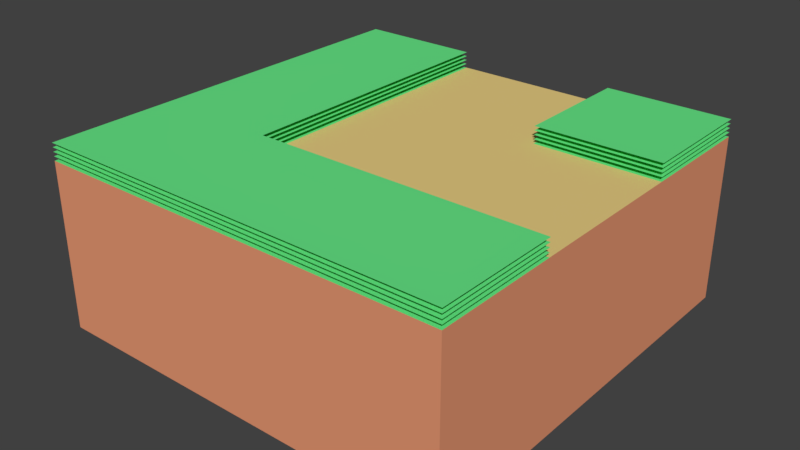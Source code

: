 # Source: RoadUpperRight.blend  (saved by Blender 2.79.0; exported with 4.5.12 LTS)
import bpy
from mathutils import Matrix  # noqa: F401  (used for matrix-valued properties, if any)

bpy.ops.wm.read_factory_settings(use_empty=True)
scene = bpy.context.scene
scene.name = 'Scene'

# ---- collections
col_collection_1 = bpy.data.collections.new('Collection 1'); scene.collection.children.link(col_collection_1)

# ---- materials (node trees are filled in below, after node groups)
mat_dirt_001 = bpy.data.materials.new('Dirt.001')
mat_dirt_001.alpha_threshold = 0.0
mat_dirt_001.use_transparent_shadow = False
mat_dirt_001.diffuse_color = (0.8, 0.3136, 0.1703, 1.0)
mat_dirt_001.roughness = 0.5
mat_dirt_001.line_color = (0.0, 0.0, 0.0, 1.0)
mat_grassblades_001 = bpy.data.materials.new('GrassBlades.001')
mat_grassblades_001.alpha_threshold = 0.0
mat_grassblades_001.use_transparent_shadow = False
mat_grassblades_001.diffuse_color = (0.1371, 0.8, 0.2439, 1.0)
mat_grassblades_001.roughness = 0.5
mat_road_001 = bpy.data.materials.new('Road.001')
mat_road_001.alpha_threshold = 0.0
mat_road_001.use_transparent_shadow = False
mat_road_001.diffuse_color = (0.8, 0.6045, 0.2222, 1.0)
mat_road_001.roughness = 0.5

# ---- material node trees

# ---- world
world_world = bpy.data.worlds.new('World'); scene.world = world_world
world_world.color = (0.05088, 0.05088, 0.05088)
world_world.use_sun_shadow = False
world_world.sun_shadow_jitter_overblur = 0.0
world_world.cycles.sampling_method = 'MANUAL'

# ---- meshes
me_cube_001 = bpy.data.meshes.new('Cube.001')
me_cube_001.from_pydata([(5.0, 2.0, -3.0), (-5.0, -5.0, -3.0), (-5.0, 5.0, -3.0), (5.0, 5.0, -3.0), (5.0, 2.0, 1.0), (-5.0, -5.0, 1.0), (-5.0, 5.0, 1.0), (5.0, 5.0, 1.0), (5.0, 2.0, 1.2), (-5.0, -5.0, 1.2), (-5.0, 5.0, 1.2), (5.0, 5.0, 1.2), (5.0, 5.0, 1.1), (-5.0, 5.0, 1.1), (-5.0, -5.0, 1.1), (5.0, 2.0, 1.1), (5.0, 5.0, 1.3), (-5.0, 5.0, 1.3), (-5.0, -5.0, 1.3), (5.0, 2.0, 1.3), (5.0, 5.0, 1.4), (-5.0, 5.0, 1.4), (-5.0, -5.0, 1.4), (5.0, 2.0, 1.4), (2.0, 2.0, 1.0), (-2.0, -2.0, 1.0), (-2.0, 5.0, 1.0), (2.0, 5.0, 1.0), (2.0, 2.0, 1.2), (-2.0, -2.0, 1.2), (-2.0, 5.0, 1.2), (2.0, 5.0, 1.2), (-2.0, 5.0, 1.1), (2.0, 5.0, 1.1), (2.0, 2.0, 1.1), (-2.0, -2.0, 1.1), (-2.0, 5.0, 1.3), (2.0, 5.0, 1.3), (2.0, 2.0, 1.3), (-2.0, -2.0, 1.3), (-2.0, 5.0, 1.4), (2.0, 5.0, 1.4), (2.0, 2.0, 1.4), (-2.0, -2.0, 1.4), (2.0, 5.0, -3.0), (-2.0, 5.0, -3.0), (5.0, -2.0, -3.0), (5.0, -2.0, 1.0), (5.0, -5.0, -3.0), (5.0, -5.0, 1.0), (5.0, -5.0, 1.2), (5.0, -5.0, 1.1), (5.0, -5.0, 1.3), (5.0, -5.0, 1.4), (5.0, -2.0, 1.2), (5.0, -2.0, 1.1), (5.0, -2.0, 1.3), (5.0, -2.0, 1.4)], [], [(3, 0, 46, 48, 1, 2, 45, 44), (46, 47, 49, 48), (1, 5, 6, 2), (2, 6, 26, 45), (4, 7, 27, 24), (8, 11, 31, 28), (15, 12, 33, 34), (19, 16, 37, 38), (4, 0, 3, 7), (23, 20, 41, 42), (43, 40, 21, 22), (39, 36, 17, 18), (35, 32, 13, 14), (29, 30, 10, 9), (25, 26, 6, 5), (24, 27, 26, 25), (44, 27, 7, 3), (45, 26, 27, 44), (4, 24, 25, 47), (0, 4, 47, 46), (5, 49, 47, 25), (5, 1, 48, 49), (29, 9, 50, 54), (43, 22, 53, 57), (39, 18, 52, 56), (35, 14, 51, 55)])
me_cube_001.polygons.foreach_set('material_index', [0, 0, 0, 0, 1, 1, 1, 1, 0, 1, 1, 1, 1, 1, 1, 2, 0, 0, 2, 0, 1, 0, 1, 1, 1, 1])
_uv = me_cube_001.uv_layers.new(name='UVMap')
_uv.uv.foreach_set('vector', [0.0, 0.0, 0.0, 0.0, 0.0, 0.0, 0.0, 0.0, 0.0, 0.0, 0.0, 0.0, 0.0, 0.0, 0.0, 0.0, 0.0, 0.0, 0.0, 0.0, 0.0, 0.0, 0.0, 0.0, 0.0, 0.0, 0.0, 0.0, 0.0, 0.0, 0.0, 0.0, 0.0, 0.0, 0.0, 0.0, 0.0, 0.0, 0.0, 0.0, 1.0, 1.0, 2.352e-07, 1.0, 1.568e-07, 0.6667, 1.0, 0.6667, 1.0, 1.0, 2.352e-07, 1.0, 1.568e-07, 0.6667, 1.0, 0.6667, 1.0, 1.0, 2.352e-07, 1.0, 1.568e-07, 0.6667, 1.0, 0.6667, 1.0, 1.0, 2.352e-07, 1.0, 1.568e-07, 0.6667, 1.0, 0.6667, 0.0, 0.0, 0.0, 0.0, 0.0, 0.0, 0.0, 0.0, 1.0, 1.0, 2.352e-07, 1.0, 1.568e-07, 0.6667, 1.0, 0.6667, 1.0, 0.3333, 7.842e-08, 0.3333, 0.0, 4.705e-07, 1.0, 0.0, 1.0, 0.3333, 7.842e-08, 0.3333, 0.0, 4.705e-07, 1.0, 0.0, 1.0, 0.3333, 7.842e-08, 0.3333, 0.0, 4.705e-07, 1.0, 0.0, 1.0, 0.3333, 7.842e-08, 0.3333, 0.0, 4.705e-07, 1.0, 0.0, 1.0, 0.3333, 7.842e-08, 0.3333, 0.0, 4.705e-07, 1.0, 0.0, 0.5, 0.5, 0.5, -1.0, 2.5, -1.0, 2.5, 2.5, 0.0, 0.0, 0.0, 0.0, 0.0, 0.0, 0.0, 0.0, 0.0, 0.0, 0.0, 0.0, 0.0, 0.0, 0.0, 0.0, 1.431e-06, 0.5, 1.5, 0.5, 3.5, 2.5, 1.431e-06, 2.5, 0.0, 0.0, 0.0, 0.0, 0.0, 0.0, 0.0, 0.0, 1.0, 0.0, 0.0, 0.0, 0.0, 0.0, 1.0, 0.3333, 1.0, 0.0, 0.0, 0.0, 0.0, 0.0, 0.0, 0.0, 1.0, 0.3333, 1.0, 0.0, 1.0, 0.0, 1.0, 0.3333, 1.0, 0.3333, 1.0, 0.0, 1.0, 0.0, 1.0, 0.3333, 1.0, 0.3333, 1.0, 0.0, 1.0, 0.0, 1.0, 0.3333, 1.0, 0.3333, 1.0, 0.0, 1.0, 0.0, 1.0, 0.3333])
_ca = me_cube_001.color_attributes.new('Col', 'BYTE_COLOR', 'CORNER')
_ca.data.foreach_set('color', [1.0, 1.0, 1.0, 1.0, 1.0, 1.0, 1.0, 1.0, 1.0, 1.0, 1.0, 1.0, 1.0, 1.0, 1.0, 1.0, 1.0, 1.0, 1.0, 1.0, 1.0, 1.0, 1.0, 1.0, 1.0, 1.0, 1.0, 1.0, 1.0, 1.0, 1.0, 1.0, 1.0, 1.0, 1.0, 1.0, 1.0, 1.0, 1.0, 1.0, 1.0, 1.0, 1.0, 1.0, 1.0, 1.0, 1.0, 1.0, 1.0, 1.0, 1.0, 1.0, 1.0, 1.0, 1.0, 1.0, 1.0, 1.0, 1.0, 1.0, 1.0, 1.0, 1.0, 1.0, 1.0, 1.0, 1.0, 1.0, 1.0, 1.0, 1.0, 1.0, 1.0, 1.0, 1.0, 1.0, 1.0, 1.0, 1.0, 1.0, 1.0, 1.0, 1.0, 1.0, 1.0, 1.0, 1.0, 1.0, 1.0, 1.0, 1.0, 1.0, 1.0, 1.0, 1.0, 1.0, 0.3185, 0.3185, 0.3185, 1.0, 0.3185, 0.3185, 0.3185, 1.0, 0.3185, 0.3185, 0.3185, 1.0, 0.3185, 0.3185, 0.3185, 1.0, 0.6038, 0.6038, 0.6038, 1.0, 0.6038, 0.6038, 0.6038, 1.0, 0.6038, 0.6038, 0.6038, 1.0, 0.6038, 0.6038, 0.6038, 1.0, 0.1329, 0.1329, 0.1329, 1.0, 0.1329, 0.1329, 0.1329, 1.0, 0.1329, 0.1329, 0.1329, 1.0, 0.1329, 0.1329, 0.1329, 1.0, 1.0, 1.0, 1.0, 1.0, 1.0, 1.0, 1.0, 1.0, 1.0, 1.0, 1.0, 1.0, 1.0, 1.0, 1.0, 1.0, 0.0331, 0.0331, 0.0331, 1.0, 0.0331, 0.0331, 0.0331, 1.0, 0.0331, 0.0331, 0.0331, 1.0, 0.0331, 0.0331, 0.0331, 1.0, 0.0331, 0.0331, 0.0331, 1.0, 0.0331, 0.0331, 0.0331, 1.0, 0.0331, 0.0331, 0.0331, 1.0, 0.0331, 0.0331, 0.0331, 1.0, 0.1329, 0.1329, 0.1329, 1.0, 0.1329, 0.1329, 0.1329, 1.0, 0.1329, 0.1329, 0.1329, 1.0, 0.1329, 0.1329, 0.1329, 1.0, 0.6038, 0.6038, 0.6038, 1.0, 0.6038, 0.6038, 0.6038, 1.0, 0.6038, 0.6038, 0.6038, 1.0, 0.6038, 0.6038, 0.6038, 1.0, 0.3185, 0.3185, 0.3185, 1.0, 0.3185, 0.3185, 0.3185, 1.0, 0.3185, 0.3185, 0.3185, 1.0, 0.3185, 0.3185, 0.3185, 1.0, 1.0, 1.0, 1.0, 1.0, 1.0, 1.0, 1.0, 1.0, 1.0, 1.0, 1.0, 1.0, 1.0, 1.0, 1.0, 1.0, 1.0, 1.0, 1.0, 1.0, 1.0, 1.0, 1.0, 1.0, 1.0, 1.0, 1.0, 1.0, 1.0, 1.0, 1.0, 1.0, 1.0, 1.0, 1.0, 1.0, 1.0, 1.0, 1.0, 1.0, 1.0, 1.0, 1.0, 1.0, 1.0, 1.0, 1.0, 1.0, 1.0, 1.0, 1.0, 1.0, 1.0, 1.0, 1.0, 1.0, 1.0, 1.0, 1.0, 1.0, 1.0, 1.0, 1.0, 1.0, 1.0, 1.0, 1.0, 1.0, 1.0, 1.0, 1.0, 1.0, 1.0, 1.0, 1.0, 1.0, 1.0, 1.0, 1.0, 1.0, 1.0, 1.0, 1.0, 1.0, 1.0, 1.0, 1.0, 1.0, 1.0, 1.0, 1.0, 1.0, 1.0, 1.0, 1.0, 1.0, 1.0, 1.0, 1.0, 1.0, 1.0, 1.0, 1.0, 1.0, 1.0, 1.0, 1.0, 1.0, 1.0, 1.0, 1.0, 1.0, 1.0, 1.0, 1.0, 1.0, 1.0, 1.0, 1.0, 1.0, 1.0, 1.0, 1.0, 1.0, 1.0, 1.0, 1.0, 1.0, 0.3185, 0.3185, 0.3185, 1.0, 0.3185, 0.3185, 0.3185, 1.0, 0.3185, 0.3185, 0.3185, 1.0, 0.3185, 0.3185, 0.3185, 1.0, 0.0331, 0.0331, 0.0331, 1.0, 0.0331, 0.0331, 0.0331, 1.0, 0.0331, 0.0331, 0.0331, 1.0, 0.0331, 0.0331, 0.0331, 1.0, 0.1329, 0.1329, 0.1329, 1.0, 0.1329, 0.1329, 0.1329, 1.0, 0.1329, 0.1329, 0.1329, 1.0, 0.1329, 0.1329, 0.1329, 1.0, 0.6038, 0.6038, 0.6038, 1.0, 0.6038, 0.6038, 0.6038, 1.0, 0.6038, 0.6038, 0.6038, 1.0, 0.6038, 0.6038, 0.6038, 1.0])
me_cube_001.materials.append(mat_dirt_001)
me_cube_001.materials.append(mat_grassblades_001)
me_cube_001.materials.append(mat_road_001)
me_cube_001.use_remesh_preserve_volume = False
me_cube_001.use_remesh_preserve_attributes = False
me_cube_001.use_mirror_vertex_groups = False
me_cube_001.use_paint_bone_selection = False
me_cube_001.use_paint_mask = True
me_cube_001.update()

# ---- objects
ob_roadupperright = bpy.data.objects.new('RoadUpperRight', me_cube_001)

# ---- transforms, parenting, visibility, modifiers, constraints
ob_roadupperright.location = (0.0, 0.0, 0.0)
ob_roadupperright.lock_rotations_4d = False
ob_roadupperright.empty_display_type = 'ARROWS'
ob_roadupperright.lineart.crease_threshold = 0.0

# ---- collection membership
col_collection_1.objects.link(ob_roadupperright)

# ---- scene / render settings (as saved in the file)
scene.frame_start = 1; scene.frame_end = 250; scene.frame_set(1)
scene.render.engine = 'BLENDER_EEVEE_NEXT'
scene.render.resolution_percentage = 50
scene.render.dither_intensity = 0.0
scene.cycles.use_denoising = False
scene.cycles.samples = 128
scene.cycles.sampling_pattern = 'TABULATED_SOBOL'
scene.cycles.use_adaptive_sampling = False
scene.cycles.use_light_tree = False
scene.cycles.blur_glossy = 0.0
scene.cycles.sample_clamp_indirect = 0.0
scene.view_settings.view_transform = 'Standard'
bpy.context.view_layer.update()

# ---- added for rendering (the .blend has no active camera and no usable light): camera, sun
cam_auto = bpy.data.cameras.new('AutoCamera')
cam_auto.lens = 50.0
cam_auto.sensor_width = 36.0
cam_auto.clip_end = 1000.0
ob_auto_camera = bpy.data.objects.new('AutoCamera', cam_auto)
scene.collection.objects.link(ob_auto_camera)
ob_auto_camera.location = (13.7033, -16.444, 10.1627)
ob_auto_camera.rotation_euler = (1.09748, -7.21219e-08, 0.694738)
scene.camera = ob_auto_camera
light_auto_sun = bpy.data.lights.new('AutoSun', 'SUN')
light_auto_sun.energy = 3.0
light_auto_sun.angle = 0.0523599
ob_auto_sun = bpy.data.objects.new('AutoSun', light_auto_sun)
scene.collection.objects.link(ob_auto_sun)
ob_auto_sun.rotation_euler = (0.872665, 0.174533, 0.523599)
bpy.context.view_layer.update()
